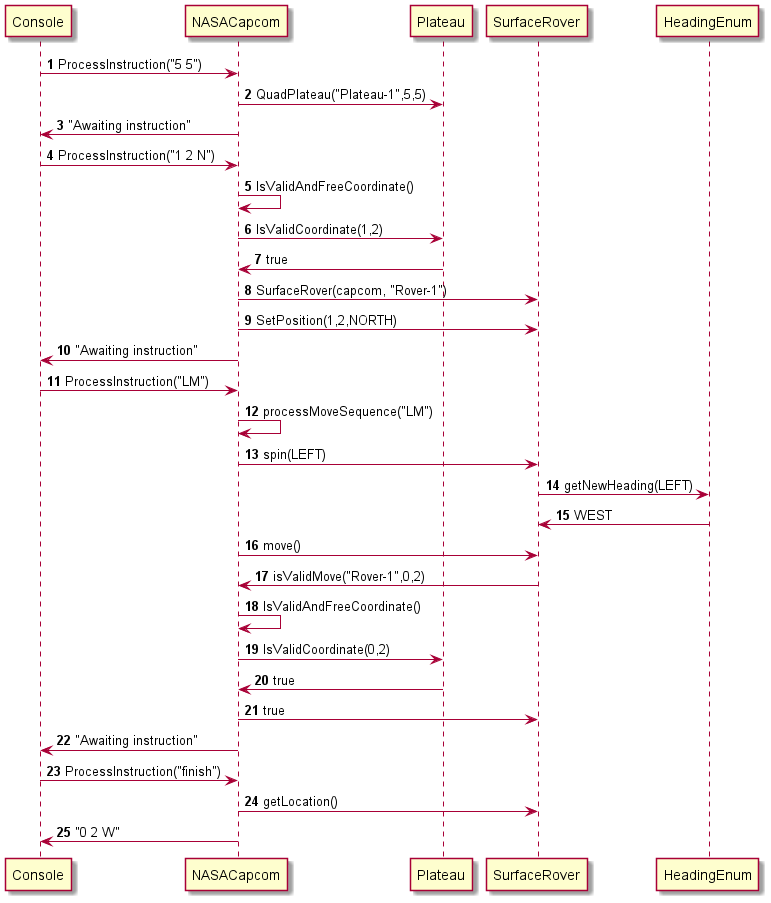

The diagram above was rendered by PlantUML. Its source (embedded in the PNG):
@startuml
'https://plantuml.com/sequence-diagram

autonumber

Console -> NASACapcom: ProcessInstruction("5 5")
NASACapcom -> Plateau: QuadPlateau("Plateau-1",5,5)
NASACapcom -> Console: "Awaiting instruction"
Console -> NASACapcom: ProcessInstruction("1 2 N")
NASACapcom -> NASACapcom: IsValidAndFreeCoordinate()
NASACapcom -> Plateau: IsValidCoordinate(1,2)
Plateau -> NASACapcom: true
NASACapcom -> SurfaceRover : SurfaceRover(capcom, "Rover-1")
NASACapcom -> SurfaceRover : SetPosition(1,2,NORTH)
NASACapcom -> Console: "Awaiting instruction"
Console -> NASACapcom: ProcessInstruction("LM")
NASACapcom -> NASACapcom: processMoveSequence("LM")
NASACapcom -> SurfaceRover: spin(LEFT)
SurfaceRover -> HeadingEnum: getNewHeading(LEFT)
HeadingEnum -> SurfaceRover: WEST
NASACapcom -> SurfaceRover: move()
SurfaceRover -> NASACapcom : isValidMove("Rover-1",0,2)
NASACapcom -> NASACapcom: IsValidAndFreeCoordinate()
NASACapcom -> Plateau: IsValidCoordinate(0,2)
Plateau -> NASACapcom: true
NASACapcom -> SurfaceRover: true
NASACapcom -> Console: "Awaiting instruction"
Console -> NASACapcom: ProcessInstruction("finish")
NASACapcom -> SurfaceRover : getLocation()
NASACapcom -> Console : "0 2 W"

@enduml